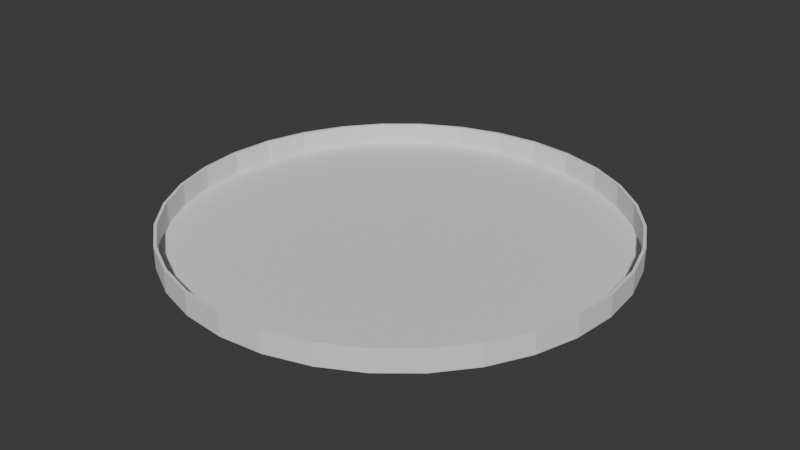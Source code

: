 # Source: elecfield00.blend  (saved by Blender 4.3.34; exported with 4.5.12 LTS)
import bpy
from mathutils import Matrix  # noqa: F401  (used for matrix-valued properties, if any)

bpy.ops.wm.read_factory_settings(use_empty=True)
scene = bpy.context.scene
scene.name = 'Scene'

# ---- collections
col_collection = bpy.data.collections.new('Collection'); scene.collection.children.link(col_collection)

# ---- world
world_world = bpy.data.worlds.new('World'); scene.world = world_world
world_world.use_nodes = True; world_world.node_tree.nodes.clear()
_N = world_world.node_tree.nodes; _L = world_world.node_tree.links
n0 = _N.new('ShaderNodeOutputWorld'); n0.name = 'World Output'; n0.location = (300, 300)
n1 = _N.new('ShaderNodeBackground'); n1.name = 'Background'; n1.location = (10, 300)
n1.inputs[0].default_value = (0.05088, 0.05088, 0.05088, 1.0)
_L.new(n1.outputs[0], n0.inputs[0])
n0.is_active_output = True
world_world.color = (0.05088, 0.05088, 0.05088)
world_world.sun_shadow_jitter_overblur = 0.0

# ---- meshes
me_circle = bpy.data.meshes.new('Circle')
me_circle.from_pydata([(0.0, 1.0, 0.0), (-0.1951, 0.9808, 0.0), (-0.3827, 0.9239, 0.0), (-0.5556, 0.8315, 0.0), (-0.7071, 0.7071, 0.0), (-0.8315, 0.5556, 0.0), (-0.9239, 0.3827, 0.0), (-0.9808, 0.1951, 0.0), (-1.0, 0.0, 0.0), (-0.9808, -0.1951, 0.0), (-0.9239, -0.3827, 0.0), (-0.8315, -0.5556, 0.0), (-0.7071, -0.7071, 0.0), (-0.5556, -0.8315, 0.0), (-0.3827, -0.9239, 0.0), (-0.1951, -0.9808, 0.0), (0.0, -1.0, 0.0), (0.1951, -0.9808, 0.0), (0.3827, -0.9239, 0.0), (0.5556, -0.8315, 0.0), (0.7071, -0.7071, 0.0), (0.8315, -0.5556, 0.0), (0.9239, -0.3827, 0.0), (0.9808, -0.1951, 0.0), (1.0, 0.0, 0.0), (0.9808, 0.1951, 0.0), (0.9239, 0.3827, 0.0), (0.8315, 0.5556, 0.0), (0.7071, 0.7071, 0.0), (0.5556, 0.8315, 0.0), (0.3827, 0.9239, 0.0), (0.1951, 0.9808, 0.0), (-0.1902, 0.9561, 0.0), (0.0, 0.9749, 0.0), (-0.3731, 0.9007, 0.0), (-0.5416, 0.8106, 0.0), (-0.6893, 0.6893, 0.0), (-0.8106, 0.5416, 0.0), (-0.9007, 0.3731, 0.0), (-0.9561, 0.1902, 0.0), (-0.9749, 0.0, 0.0), (-0.9561, -0.1902, 0.0), (-0.9007, -0.3731, 0.0), (-0.8106, -0.5416, 0.0), (-0.6893, -0.6893, 0.0), (-0.5416, -0.8106, 0.0), (-0.3731, -0.9007, 0.0), (-0.1902, -0.9561, 0.0), (0.0, -0.9749, 0.0), (0.1902, -0.9561, 0.0), (0.3731, -0.9007, 0.0), (0.5416, -0.8106, 0.0), (0.6893, -0.6893, 0.0), (0.8106, -0.5416, 0.0), (0.9007, -0.3731, 0.0), (0.9561, -0.1902, 0.0), (0.9749, 0.0, 0.0), (0.9561, 0.1902, 0.0), (0.9007, 0.3731, 0.0), (0.8106, 0.5416, 0.0), (0.6893, 0.6893, 0.0), (0.5416, 0.8106, 0.0), (0.3731, 0.9007, 0.0), (0.1902, 0.9561, 0.0), (-0.1926, 0.9685, 0.1), (0.0, 0.9874, 0.1), (-0.3779, 0.9123, 0.1), (-0.5486, 0.821, 0.1), (-0.6982, 0.6982, 0.1), (-0.821, 0.5486, 0.1), (-0.9123, 0.3779, 0.1), (-0.9685, 0.1926, 0.1), (-0.9874, 0.0, 0.1), (-0.9685, -0.1926, 0.1), (-0.9123, -0.3779, 0.1), (-0.821, -0.5486, 0.1), (-0.6982, -0.6982, 0.1), (-0.5486, -0.821, 0.1), (-0.3779, -0.9123, 0.1), (-0.1926, -0.9685, 0.1), (0.0, -0.9874, 0.1), (0.1926, -0.9685, 0.1), (0.3779, -0.9123, 0.1), (0.5486, -0.821, 0.1), (0.6982, -0.6982, 0.1), (0.821, -0.5486, 0.1), (0.9123, -0.3779, 0.1), (0.9685, -0.1926, 0.1), (0.9874, 0.0, 0.1), (0.9685, 0.1926, 0.1), (0.9123, 0.3779, 0.1), (0.821, 0.5486, 0.1), (0.6982, 0.6982, 0.1), (0.5486, 0.821, 0.1), (0.3779, 0.9123, 0.1), (0.1926, 0.9685, 0.1), (-0.1951, 0.9808, 0.1), (0.0, 1.0, 0.1), (-0.3827, 0.9239, 0.1), (-0.5556, 0.8315, 0.1), (-0.7071, 0.7071, 0.1), (-0.8315, 0.5556, 0.1), (-0.9239, 0.3827, 0.1), (-0.9808, 0.1951, 0.1), (-1.0, 0.0, 0.1), (-0.9808, -0.1951, 0.1), (-0.9239, -0.3827, 0.1), (-0.8315, -0.5556, 0.1), (-0.7071, -0.7071, 0.1), (-0.5556, -0.8315, 0.1), (-0.3827, -0.9239, 0.1), (-0.1951, -0.9808, 0.1), (0.0, -1.0, 0.1), (0.1951, -0.9808, 0.1), (0.3827, -0.9239, 0.1), (0.5556, -0.8315, 0.1), (0.7071, -0.7071, 0.1), (0.8315, -0.5556, 0.1), (0.9239, -0.3827, 0.1), (0.9808, -0.1951, 0.1), (1.0, 0.0, 0.1), (0.9808, 0.1951, 0.1), (0.9239, 0.3827, 0.1), (0.8315, 0.5556, 0.1), (0.7071, 0.7071, 0.1), (0.5556, 0.8315, 0.1), (0.3827, 0.9239, 0.1), (0.1951, 0.9808, 0.1), (-0.1926, 0.9685, 0.0), (0.0, 0.9874, 0.0), (-0.3779, 0.9123, 0.0), (-0.5486, 0.821, 0.0), (-0.6982, 0.6982, 0.0), (-0.821, 0.5486, 0.0), (-0.9123, 0.3779, 0.0), (-0.9685, 0.1926, 0.0), (-0.9874, 0.0, 0.0), (-0.9685, -0.1926, 0.0), (-0.9123, -0.3779, 0.0), (-0.821, -0.5486, 0.0), (-0.6982, -0.6982, 0.0), (-0.5486, -0.821, 0.0), (-0.3779, -0.9123, 0.0), (-0.1926, -0.9685, 0.0), (0.0, -0.9874, 0.0), (0.1926, -0.9685, 0.0), (0.3779, -0.9123, 0.0), (0.5486, -0.821, 0.0), (0.6982, -0.6982, 0.0), (0.821, -0.5486, 0.0), (0.9123, -0.3779, 0.0), (0.9685, -0.1926, 0.0), (0.9874, 0.0, 0.0), (0.9685, 0.1926, 0.0), (0.9123, 0.3779, 0.0), (0.821, 0.5486, 0.0), (0.6982, 0.6982, 0.0), (0.5486, 0.821, 0.0), (0.3779, 0.9123, 0.0), (0.1926, 0.9685, 0.0)], [], [(32, 34, 35, 36, 37, 38, 39, 40, 41, 42, 43, 44, 45, 46, 47, 48, 49, 50, 51, 52, 53, 54, 55, 56, 57, 58, 59, 60, 61, 62, 63, 33), (4, 5, 101, 100), (30, 31, 127, 126), (138, 137, 73, 74), (3, 4, 100, 99), (29, 30, 126, 125), (137, 136, 72, 73), (2, 3, 99, 98), (28, 29, 125, 124), (136, 135, 71, 72), (1, 2, 98, 96), (27, 28, 124, 123), (135, 134, 70, 71), (0, 1, 96, 97), (26, 27, 123, 122), (134, 133, 69, 70), (129, 159, 95, 65), (25, 26, 122, 121), (133, 132, 68, 69), (159, 158, 94, 95), (24, 25, 121, 120), (132, 131, 67, 68), (158, 157, 93, 94), (23, 24, 120, 119), (131, 130, 66, 67), (157, 156, 92, 93), (22, 23, 119, 118), (130, 128, 64, 66), (156, 155, 91, 92), (21, 22, 118, 117), (128, 129, 65, 64), (155, 154, 90, 91), (20, 21, 117, 116), (64, 65, 97, 96), (66, 64, 96, 98), (67, 66, 98, 99), (68, 67, 99, 100), (69, 68, 100, 101), (70, 69, 101, 102), (71, 70, 102, 103), (72, 71, 103, 104), (73, 72, 104, 105), (74, 73, 105, 106), (75, 74, 106, 107), (76, 75, 107, 108), (77, 76, 108, 109), (78, 77, 109, 110), (79, 78, 110, 111), (80, 79, 111, 112), (81, 80, 112, 113), (82, 81, 113, 114), (83, 82, 114, 115), (84, 83, 115, 116), (85, 84, 116, 117), (86, 85, 117, 118), (87, 86, 118, 119), (88, 87, 119, 120), (89, 88, 120, 121), (90, 89, 121, 122), (91, 90, 122, 123), (92, 91, 123, 124), (93, 92, 124, 125), (94, 93, 125, 126), (95, 94, 126, 127), (65, 95, 127, 97), (139, 138, 74, 75), (31, 0, 97, 127), (5, 6, 102, 101), (140, 139, 75, 76), (6, 7, 103, 102), (141, 140, 76, 77), (7, 8, 104, 103), (142, 141, 77, 78), (8, 9, 105, 104), (143, 142, 78, 79), (9, 10, 106, 105), (144, 143, 79, 80), (10, 11, 107, 106), (145, 144, 80, 81), (11, 12, 108, 107), (146, 145, 81, 82), (12, 13, 109, 108), (147, 146, 82, 83), (13, 14, 110, 109), (148, 147, 83, 84), (14, 15, 111, 110), (149, 148, 84, 85), (15, 16, 112, 111), (150, 149, 85, 86), (16, 17, 113, 112), (151, 150, 86, 87), (17, 18, 114, 113), (152, 151, 87, 88), (18, 19, 115, 114), (153, 152, 88, 89), (19, 20, 116, 115), (154, 153, 89, 90), (32, 33, 129, 128), (34, 32, 128, 130), (35, 34, 130, 131), (36, 35, 131, 132), (37, 36, 132, 133), (38, 37, 133, 134), (39, 38, 134, 135), (40, 39, 135, 136), (41, 40, 136, 137), (42, 41, 137, 138), (43, 42, 138, 139), (44, 43, 139, 140), (45, 44, 140, 141), (46, 45, 141, 142), (47, 46, 142, 143), (48, 47, 143, 144), (49, 48, 144, 145), (50, 49, 145, 146), (51, 50, 146, 147), (52, 51, 147, 148), (53, 52, 148, 149), (54, 53, 149, 150), (55, 54, 150, 151), (56, 55, 151, 152), (57, 56, 152, 153), (58, 57, 153, 154), (59, 58, 154, 155), (60, 59, 155, 156), (61, 60, 156, 157), (62, 61, 157, 158), (63, 62, 158, 159), (33, 63, 159, 129)])
_uv = me_circle.uv_layers.new(name='UVMap')
_uv.uv.foreach_set('vector', [0.4049, 0.9781, 0.3135, 0.9503, 0.2292, 0.9053, 0.1553, 0.8447, 0.09471, 0.7708, 0.04966, 0.6865, 0.02193, 0.5951, 0.01256, 0.5, 0.02193, 0.4049, 0.04966, 0.3135, 0.09471, 0.2292, 0.1553, 0.1553, 0.2292, 0.09471, 0.3135, 0.04966, 0.4049, 0.02193, 0.5, 0.01256, 0.5951, 0.02193, 0.6865, 0.04966, 0.7708, 0.09471, 0.8447, 0.1553, 0.9053, 0.2292, 0.9503, 0.3135, 0.9781, 0.4049, 0.9874, 0.5, 0.9781, 0.5951, 0.9503, 0.6865, 0.9053, 0.7708, 0.8447, 0.8447, 0.7708, 0.9053, 0.6865, 0.9503, 0.5951, 0.9781, 0.5, 0.9874, 0.8536, 0.4752, 0.7778, 0.4752, 0.7778, 0.5252, 0.8536, 0.5252, 0.6913, 0.4752, 0.5975, 0.4752, 0.5975, 0.5252, 0.6913, 0.5252, 0.3111, 0.4752, 0.4037, 0.4752, 0.4037, 0.5252, 0.3111, 0.5252, 0.2222, 0.4752, 0.1464, 0.4752, 0.1464, 0.5252, 0.2222, 0.5252, 0.7778, 0.4752, 0.6913, 0.4752, 0.6913, 0.5252, 0.7778, 0.5252, 0.4037, 0.4752, 0.5, 0.4752, 0.5, 0.5252, 0.4037, 0.5252, 0.3087, 0.4752, 0.2222, 0.4752, 0.2222, 0.5252, 0.3087, 0.5252, 0.8536, 0.4752, 0.7778, 0.4752, 0.7778, 0.5252, 0.8536, 0.5252, 0.5, 0.4752, 0.5963, 0.4752, 0.5963, 0.5252, 0.5, 0.5252, 0.4025, 0.4752, 0.3087, 0.4752, 0.3087, 0.5252, 0.4025, 0.5252, 0.7778, 0.4752, 0.8536, 0.4752, 0.8536, 0.5252, 0.7778, 0.5252, 0.5963, 0.4752, 0.6889, 0.4752, 0.6889, 0.5252, 0.5963, 0.5252, 0.5, 0.4752, 0.4025, 0.4752, 0.4025, 0.5252, 0.5, 0.5252, 0.6913, 0.4752, 0.7778, 0.4752, 0.7778, 0.5252, 0.6913, 0.5252, 0.6889, 0.4752, 0.7743, 0.4752, 0.7743, 0.5252, 0.6889, 0.5252, 0.5, 0.4752, 0.5963, 0.4752, 0.5963, 0.5252, 0.5, 0.5252, 0.5975, 0.4752, 0.6913, 0.4752, 0.6913, 0.5252, 0.5975, 0.5252, 0.7743, 0.4752, 0.8491, 0.4752, 0.8491, 0.5252, 0.7743, 0.5252, 0.5963, 0.4752, 0.6889, 0.4752, 0.6889, 0.5252, 0.5963, 0.5252, 0.5, 0.4752, 0.5975, 0.4752, 0.5975, 0.5252, 0.5, 0.5252, 0.1509, 0.4752, 0.2257, 0.4752, 0.2257, 0.5252, 0.1509, 0.5252, 0.6889, 0.4752, 0.7743, 0.4752, 0.7743, 0.5252, 0.6889, 0.5252, 0.4025, 0.4752, 0.5, 0.4752, 0.5, 0.5252, 0.4025, 0.5252, 0.2257, 0.4752, 0.3111, 0.4752, 0.3111, 0.5252, 0.2257, 0.5252, 0.7743, 0.4752, 0.8491, 0.4752, 0.8491, 0.5252, 0.7743, 0.5252, 0.3087, 0.4752, 0.4025, 0.4752, 0.4025, 0.5252, 0.3087, 0.5252, 0.3111, 0.4752, 0.4037, 0.4752, 0.4037, 0.5252, 0.3111, 0.5252, 0.8491, 0.4752, 0.7743, 0.4752, 0.7743, 0.5252, 0.8491, 0.5252, 0.2222, 0.4752, 0.3087, 0.4752, 0.3087, 0.5252, 0.2222, 0.5252, 0.4037, 0.4752, 0.5, 0.4752, 0.5, 0.5252, 0.4037, 0.5252, 0.7743, 0.4752, 0.6889, 0.4752, 0.6889, 0.5252, 0.7743, 0.5252, 0.1464, 0.4752, 0.2222, 0.4752, 0.2222, 0.5252, 0.1464, 0.5252, 0.4037, 0.9842, 0.5, 0.9937, 0.5, 1.0, 0.4025, 0.9904, 0.3111, 0.9561, 0.4037, 0.9842, 0.4025, 0.9904, 0.3087, 0.9619, 0.2257, 0.9105, 0.3111, 0.9561, 0.3087, 0.9619, 0.2222, 0.9157, 0.1509, 0.8491, 0.2257, 0.9105, 0.2222, 0.9157, 0.1464, 0.8536, 0.08949, 0.7743, 0.1509, 0.8491, 0.1464, 0.8536, 0.08427, 0.7778, 0.04386, 0.6889, 0.08949, 0.7743, 0.08427, 0.7778, 0.03806, 0.6913, 0.01577, 0.5963, 0.04386, 0.6889, 0.03806, 0.6913, 0.009607, 0.5975, 0.00628, 0.5, 0.01577, 0.5963, 0.009607, 0.5975, 0.0, 0.5, 0.01577, 0.4037, 0.00628, 0.5, 0.0, 0.5, 0.009607, 0.4025, 0.04386, 0.3111, 0.01577, 0.4037, 0.009607, 0.4025, 0.03806, 0.3087, 0.08949, 0.2257, 0.04386, 0.3111, 0.03806, 0.3087, 0.08427, 0.2222, 0.1509, 0.1509, 0.08949, 0.2257, 0.08427, 0.2222, 0.1464, 0.1464, 0.2257, 0.08949, 0.1509, 0.1509, 0.1464, 0.1464, 0.2222, 0.08427, 0.3111, 0.04386, 0.2257, 0.08949, 0.2222, 0.08427, 0.3087, 0.03806, 0.4037, 0.01577, 0.3111, 0.04386, 0.3087, 0.03806, 0.4025, 0.009607, 0.5, 0.00628, 0.4037, 0.01577, 0.4025, 0.009607, 0.5, 0.0, 0.5963, 0.01577, 0.5, 0.00628, 0.5, 0.0, 0.5975, 0.009607, 0.6889, 0.04386, 0.5963, 0.01577, 0.5975, 0.009607, 0.6913, 0.03806, 0.7743, 0.08949, 0.6889, 0.04386, 0.6913, 0.03806, 0.7778, 0.08427, 0.8491, 0.1509, 0.7743, 0.08949, 0.7778, 0.08427, 0.8536, 0.1464, 0.9105, 0.2257, 0.8491, 0.1509, 0.8536, 0.1464, 0.9157, 0.2222, 0.9561, 0.3111, 0.9105, 0.2257, 0.9157, 0.2222, 0.9619, 0.3087, 0.9842, 0.4037, 0.9561, 0.3111, 0.9619, 0.3087, 0.9904, 0.4025, 0.9937, 0.5, 0.9842, 0.4037, 0.9904, 0.4025, 1.0, 0.5, 0.9842, 0.5963, 0.9937, 0.5, 1.0, 0.5, 0.9904, 0.5975, 0.9561, 0.6889, 0.9842, 0.5963, 0.9904, 0.5975, 0.9619, 0.6913, 0.9105, 0.7743, 0.9561, 0.6889, 0.9619, 0.6913, 0.9157, 0.7778, 0.8491, 0.8491, 0.9105, 0.7743, 0.9157, 0.7778, 0.8536, 0.8536, 0.7743, 0.9105, 0.8491, 0.8491, 0.8536, 0.8536, 0.7778, 0.9157, 0.6889, 0.9561, 0.7743, 0.9105, 0.7778, 0.9157, 0.6913, 0.9619, 0.5963, 0.9842, 0.6889, 0.9561, 0.6913, 0.9619, 0.5975, 0.9904, 0.5, 0.9937, 0.5963, 0.9842, 0.5975, 0.9904, 0.5, 1.0, 0.2257, 0.4752, 0.3111, 0.4752, 0.3111, 0.5252, 0.2257, 0.5252, 0.5975, 0.4752, 0.5, 0.4752, 0.5, 0.5252, 0.5975, 0.5252, 0.7778, 0.4752, 0.6913, 0.4752, 0.6913, 0.5252, 0.7778, 0.5252, 0.1509, 0.4752, 0.2257, 0.4752, 0.2257, 0.5252, 0.1509, 0.5252, 0.6913, 0.4752, 0.5975, 0.4752, 0.5975, 0.5252, 0.6913, 0.5252, 0.2257, 0.4752, 0.1509, 0.4752, 0.1509, 0.5252, 0.2257, 0.5252, 0.5975, 0.4752, 0.5, 0.4752, 0.5, 0.5252, 0.5975, 0.5252, 0.3111, 0.4752, 0.2257, 0.4752, 0.2257, 0.5252, 0.3111, 0.5252, 0.5, 0.4752, 0.4025, 0.4752, 0.4025, 0.5252, 0.5, 0.5252, 0.4037, 0.4752, 0.3111, 0.4752, 0.3111, 0.5252, 0.4037, 0.5252, 0.4025, 0.4752, 0.3087, 0.4752, 0.3087, 0.5252, 0.4025, 0.5252, 0.5, 0.4752, 0.4037, 0.4752, 0.4037, 0.5252, 0.5, 0.5252, 0.3087, 0.4752, 0.2222, 0.4752, 0.2222, 0.5252, 0.3087, 0.5252, 0.5963, 0.4752, 0.5, 0.4752, 0.5, 0.5252, 0.5963, 0.5252, 0.2222, 0.4752, 0.1464, 0.4752, 0.1464, 0.5252, 0.2222, 0.5252, 0.6889, 0.4752, 0.5963, 0.4752, 0.5963, 0.5252, 0.6889, 0.5252, 0.1464, 0.4752, 0.2222, 0.4752, 0.2222, 0.5252, 0.1464, 0.5252, 0.7743, 0.4752, 0.6889, 0.4752, 0.6889, 0.5252, 0.7743, 0.5252, 0.2222, 0.4752, 0.3087, 0.4752, 0.3087, 0.5252, 0.2222, 0.5252, 0.8491, 0.4752, 0.7743, 0.4752, 0.7743, 0.5252, 0.8491, 0.5252, 0.3087, 0.4752, 0.4025, 0.4752, 0.4025, 0.5252, 0.3087, 0.5252, 0.2257, 0.4752, 0.1509, 0.4752, 0.1509, 0.5252, 0.2257, 0.5252, 0.4025, 0.4752, 0.5, 0.4752, 0.5, 0.5252, 0.4025, 0.5252, 0.3111, 0.4752, 0.2257, 0.4752, 0.2257, 0.5252, 0.3111, 0.5252, 0.5, 0.4752, 0.5975, 0.4752, 0.5975, 0.5252, 0.5, 0.5252, 0.4037, 0.4752, 0.3111, 0.4752, 0.3111, 0.5252, 0.4037, 0.5252, 0.5975, 0.4752, 0.6913, 0.4752, 0.6913, 0.5252, 0.5975, 0.5252, 0.5, 0.4752, 0.4037, 0.4752, 0.4037, 0.5252, 0.5, 0.5252, 0.6913, 0.4752, 0.7778, 0.4752, 0.7778, 0.5252, 0.6913, 0.5252, 0.5963, 0.4752, 0.5, 0.4752, 0.5, 0.5252, 0.5963, 0.5252, 0.7778, 0.4752, 0.8536, 0.4752, 0.8536, 0.5252, 0.7778, 0.5252, 0.6889, 0.4752, 0.5963, 0.4752, 0.5963, 0.5252, 0.6889, 0.5252, 0.4049, 0.9781, 0.5, 0.9874, 0.5, 0.9937, 0.4037, 0.9842, 0.3135, 0.9503, 0.4049, 0.9781, 0.4037, 0.9842, 0.3111, 0.9561, 0.2292, 0.9053, 0.3135, 0.9503, 0.3111, 0.9561, 0.2257, 0.9105, 0.1553, 0.8447, 0.2292, 0.9053, 0.2257, 0.9105, 0.1509, 0.8491, 0.09471, 0.7708, 0.1553, 0.8447, 0.1509, 0.8491, 0.08949, 0.7743, 0.04966, 0.6865, 0.09471, 0.7708, 0.08949, 0.7743, 0.04386, 0.6889, 0.02193, 0.5951, 0.04966, 0.6865, 0.04386, 0.6889, 0.01577, 0.5963, 0.01256, 0.5, 0.02193, 0.5951, 0.01577, 0.5963, 0.00628, 0.5, 0.02193, 0.4049, 0.01256, 0.5, 0.00628, 0.5, 0.01577, 0.4037, 0.04966, 0.3135, 0.02193, 0.4049, 0.01577, 0.4037, 0.04386, 0.3111, 0.09471, 0.2292, 0.04966, 0.3135, 0.04386, 0.3111, 0.08949, 0.2257, 0.1553, 0.1553, 0.09471, 0.2292, 0.08949, 0.2257, 0.1509, 0.1509, 0.2292, 0.09471, 0.1553, 0.1553, 0.1509, 0.1509, 0.2257, 0.08949, 0.3135, 0.04966, 0.2292, 0.09471, 0.2257, 0.08949, 0.3111, 0.04386, 0.4049, 0.02193, 0.3135, 0.04966, 0.3111, 0.04386, 0.4037, 0.01577, 0.5, 0.01256, 0.4049, 0.02193, 0.4037, 0.01577, 0.5, 0.00628, 0.5951, 0.02193, 0.5, 0.01256, 0.5, 0.00628, 0.5963, 0.01577, 0.6865, 0.04966, 0.5951, 0.02193, 0.5963, 0.01577, 0.6889, 0.04386, 0.7708, 0.09471, 0.6865, 0.04966, 0.6889, 0.04386, 0.7743, 0.08949, 0.8447, 0.1553, 0.7708, 0.09471, 0.7743, 0.08949, 0.8491, 0.1509, 0.9053, 0.2292, 0.8447, 0.1553, 0.8491, 0.1509, 0.9105, 0.2257, 0.9503, 0.3135, 0.9053, 0.2292, 0.9105, 0.2257, 0.9561, 0.3111, 0.9781, 0.4049, 0.9503, 0.3135, 0.9561, 0.3111, 0.9842, 0.4037, 0.9874, 0.5, 0.9781, 0.4049, 0.9842, 0.4037, 0.9937, 0.5, 0.9781, 0.5951, 0.9874, 0.5, 0.9937, 0.5, 0.9842, 0.5963, 0.9503, 0.6865, 0.9781, 0.5951, 0.9842, 0.5963, 0.9561, 0.6889, 0.9053, 0.7708, 0.9503, 0.6865, 0.9561, 0.6889, 0.9105, 0.7743, 0.8447, 0.8447, 0.9053, 0.7708, 0.9105, 0.7743, 0.8491, 0.8491, 0.7708, 0.9053, 0.8447, 0.8447, 0.8491, 0.8491, 0.7743, 0.9105, 0.6865, 0.9503, 0.7708, 0.9053, 0.7743, 0.9105, 0.6889, 0.9561, 0.5951, 0.9781, 0.6865, 0.9503, 0.6889, 0.9561, 0.5963, 0.9842, 0.5, 0.9874, 0.5951, 0.9781, 0.5963, 0.9842, 0.5, 0.9937])
me_circle.update()

# ---- objects
ob_circle = bpy.data.objects.new('Circle', me_circle)

# ---- transforms, parenting, visibility, modifiers, constraints
ob_circle.location = (0.0, 0.0, 0.0)

# ---- collection membership
col_collection.objects.link(ob_circle)

# ---- scene / render settings (as saved in the file)
scene.frame_start = 1; scene.frame_end = 250; scene.frame_set(1)
scene.render.engine = 'BLENDER_EEVEE_NEXT'
bpy.context.view_layer.update()

# ---- added for rendering (the .blend has no active camera and no usable light): camera, sun
cam_auto = bpy.data.cameras.new('AutoCamera')
cam_auto.lens = 50.0
cam_auto.sensor_width = 36.0
cam_auto.clip_end = 1000.0
ob_auto_camera = bpy.data.objects.new('AutoCamera', cam_auto)
scene.collection.objects.link(ob_auto_camera)
ob_auto_camera.location = (2.61857, -3.14228, 2.14485)
ob_auto_camera.rotation_euler = (1.09748, -7.21219e-08, 0.694738)
scene.camera = ob_auto_camera
light_auto_sun = bpy.data.lights.new('AutoSun', 'SUN')
light_auto_sun.energy = 3.0
light_auto_sun.angle = 0.0523599
ob_auto_sun = bpy.data.objects.new('AutoSun', light_auto_sun)
scene.collection.objects.link(ob_auto_sun)
ob_auto_sun.rotation_euler = (0.872665, 0.174533, 0.523599)
bpy.context.view_layer.update()
